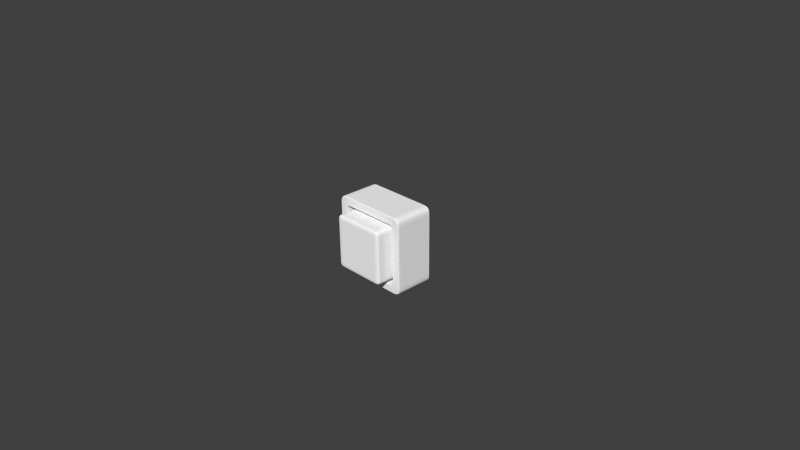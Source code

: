 # Source: checkbox_off.blend  (saved by Blender 2.72.0; exported with 4.5.12 LTS)
import bpy
from mathutils import Matrix  # noqa: F401  (used for matrix-valued properties, if any)

bpy.ops.wm.read_factory_settings(use_empty=True)
scene = bpy.context.scene
scene.name = 'Scene'

# ---- collections
col_collection_1 = bpy.data.collections.new('Collection 1'); scene.collection.children.link(col_collection_1)

# ---- materials (node trees are filled in below, after node groups)
mat_material = bpy.data.materials.new('Material')
mat_material.alpha_threshold = 0.0
mat_material.use_transparent_shadow = False
mat_material.diffuse_color = (1.0, 1.0, 1.0, 1.0)
mat_material.roughness = 0.5
mat_material.line_color = (0.0, 0.0, 0.0, 1.0)

# ---- material node trees

# ---- world
world_world = bpy.data.worlds.new('World'); scene.world = world_world
world_world.color = (0.05088, 0.05088, 0.05088)
world_world.use_sun_shadow = False
world_world.sun_shadow_jitter_overblur = 0.0
world_world.cycles.sampling_method = 'MANUAL'
world_world.cycles.sample_map_resolution = 256

# ---- cameras
cam_camera = bpy.data.cameras.new('Camera')
cam_camera.clip_end = 100.0
cam_camera.lens = 35.0
cam_camera.sensor_width = 32.0
cam_camera.sensor_height = 18.0
cam_camera.ortho_scale = 7.314
cam_camera.dof.focus_distance = 0.0
cam_camera.dof.aperture_fstop = 128.0

# ---- meshes
me_cube_003 = bpy.data.meshes.new('Cube.003')
me_cube_003.from_pydata([(0.0, -0.4949, 2.98e-08), (0.0, 0.005118, 2.98e-08), (1.0, 0.005118, 2.98e-08), (1.0, -0.4949, 2.98e-08), (0.0, -0.4949, 1.0), (0.0, 0.005118, 1.0), (1.0, 0.005118, 1.0), (1.0, -0.4949, 1.0), (0.1057, -0.4949, 0.1057), (0.8943, -0.4949, 0.1057), (0.1057, -0.4949, 0.8943), (0.8943, -0.4949, 0.8943), (0.1057, -0.1959, 0.1057), (0.8943, -0.1959, 0.1057), (0.1057, -0.1959, 0.8943), (0.8943, -0.1959, 0.8943), (0.1502, -0.1959, 0.1502), (0.8498, -0.1959, 0.1502), (0.1502, -0.1959, 0.8498), (0.8498, -0.1959, 0.8498), (0.1502, -0.6826, 0.1502), (0.8498, -0.6826, 0.1502), (0.1502, -0.6826, 0.8498), (0.8498, -0.6826, 0.8498)], [], [(4, 5, 1, 0), (6, 7, 3, 2), (0, 3, 9, 8), (0, 1, 2, 3), (7, 6, 5, 4), (8, 9, 13, 12), (7, 4, 10, 11), (3, 7, 11, 9), (4, 0, 8, 10), (12, 13, 17, 16), (11, 10, 14, 15), (9, 11, 15, 13), (10, 8, 12, 14), (16, 17, 21, 20), (15, 14, 18, 19), (13, 15, 19, 17), (14, 12, 16, 18), (23, 22, 20, 21), (19, 18, 22, 23), (17, 19, 23, 21), (18, 16, 20, 22)])
_uv = me_cube_003.uv_layers.new(name='UVMap')
_uv.uv.foreach_set('vector', [0.2779, 0.5279, 0.2779, 0.2639, 0.5559, 0.2639, 0.5559, 0.5279, 1.077e-07, 0.2639, 0.0, 7.08e-08, 0.2779, 0.0, 0.2779, 0.2639, 0.2779, 0.5279, 3.313e-08, 0.5279, 0.02937, 0.5, 0.2486, 0.5, 0.2779, 0.5279, 0.2779, 0.7918, 1.657e-08, 0.7918, 0.0, 0.5279, 0.5559, 3.933e-08, 0.8338, 0.0, 0.8338, 0.2639, 0.5559, 0.2639, 3.313e-08, 1.0, 0.0, 0.7918, 0.1662, 0.7918, 0.1662, 1.0, 0.0, 0.2639, 0.2779, 0.2639, 0.2486, 0.2918, 0.02937, 0.2918, 3.313e-08, 0.5279, 0.0, 0.2639, 0.02937, 0.2918, 0.02937, 0.5, 0.2779, 0.2639, 0.2779, 0.5279, 0.2486, 0.5, 0.2486, 0.2918, 0.9695, 0.729, 0.7503, 0.729, 0.7627, 0.7172, 0.9571, 0.7172, 0.4441, 0.7848, 0.4441, 0.9929, 0.2779, 0.9929, 0.2779, 0.7848, 0.5559, 0.9859, 0.5559, 0.7777, 0.7221, 0.7777, 0.7221, 0.9859, 1.0, 0.0, 1.0, 0.2082, 0.8338, 0.2082, 0.8338, 5.506e-08, 0.2779, 0.5279, 0.4724, 0.5279, 0.4724, 0.7848, 0.2779, 0.7848, 0.7503, 0.5208, 0.9695, 0.5208, 0.9571, 0.5326, 0.7627, 0.5326, 0.7503, 0.729, 0.7503, 0.5208, 0.7627, 0.5326, 0.7627, 0.7172, 0.9695, 0.5208, 0.9695, 0.729, 0.9571, 0.7172, 0.9571, 0.5326, 0.7503, 0.729, 0.9447, 0.729, 0.9447, 0.9136, 0.7503, 0.9136, 0.7503, 0.2639, 0.9447, 0.2639, 0.9447, 0.5208, 0.7503, 0.5208, 0.7503, 0.5208, 0.5559, 0.5208, 0.5559, 0.2639, 0.7503, 0.2639, 0.5559, 0.5208, 0.7503, 0.5208, 0.7503, 0.7777, 0.5559, 0.7777])
me_cube_003.materials.append(mat_material)
me_cube_003.use_remesh_preserve_volume = False
me_cube_003.use_remesh_preserve_attributes = False
me_cube_003.use_mirror_vertex_groups = False
me_cube_003.use_paint_bone_selection = False
me_cube_003.use_paint_mask = True
me_cube_003.update()

# ---- objects
ob_cube = bpy.data.objects.new('Cube', me_cube_003)
ob_camera = bpy.data.objects.new('Camera', cam_camera)

# ---- transforms, parenting, visibility, modifiers, constraints
ob_cube.location = (0.0, 0.0, 0.0)
ob_cube.lineart.crease_threshold = 0.0
_m = ob_cube.modifiers.new('Subsurf', 'SUBSURF')
_m.uv_smooth = 'PRESERVE_CORNERS'
_m.subdivision_type = 'SIMPLE'
_m.levels = 2
_m.render_levels = 3
_m.show_only_control_edges = False
_m = ob_cube.modifiers.new('Subsurf.001', 'SUBSURF')
_m.uv_smooth = 'PRESERVE_CORNERS'
_m.levels = 3
_m.render_levels = 3
_m.show_only_control_edges = False
_m.use_creases = False
_m = ob_cube.modifiers.new('Decimate', 'DECIMATE')
_m.decimate_type = 'DISSOLVE'
_m.angle_limit = 0.01745
ob_camera.location = (7.481, -6.508, 5.344)
ob_camera.rotation_euler = (1.109, 0.01082, 0.8149)
ob_camera.lock_rotations_4d = False
ob_camera.empty_display_type = 'ARROWS'
ob_camera.color = (0.0, 0.0, 0.0, 0.0)
ob_camera.display_type = 'WIRE'
ob_camera.lineart.crease_threshold = 0.0

# ---- collection membership
col_collection_1.objects.link(ob_cube)
col_collection_1.objects.link(ob_camera)

# ---- scene / render settings (as saved in the file)
scene.camera = ob_camera
scene.frame_start = 1; scene.frame_end = 250; scene.frame_set(1)
scene.render.engine = 'BLENDER_EEVEE_NEXT'
scene.render.resolution_percentage = 50
scene.render.dither_intensity = 0.0
scene.cycles.use_denoising = False
scene.cycles.samples = 10
scene.cycles.sampling_pattern = 'TABULATED_SOBOL'
scene.cycles.light_sampling_threshold = 0.0
scene.cycles.use_adaptive_sampling = False
scene.cycles.use_light_tree = False
scene.cycles.blur_glossy = 0.0
scene.cycles.pixel_filter_type = 'GAUSSIAN'
scene.cycles.sample_clamp_indirect = 0.0
scene.view_settings.view_transform = 'Standard'
bpy.context.view_layer.update()

# ---- added for rendering (the .blend has no usable light): sun
light_auto_sun = bpy.data.lights.new('AutoSun', 'SUN')
light_auto_sun.energy = 3.0
light_auto_sun.angle = 0.0523599
ob_auto_sun = bpy.data.objects.new('AutoSun', light_auto_sun)
scene.collection.objects.link(ob_auto_sun)
ob_auto_sun.rotation_euler = (0.872665, 0.174533, 0.523599)
bpy.context.view_layer.update()
